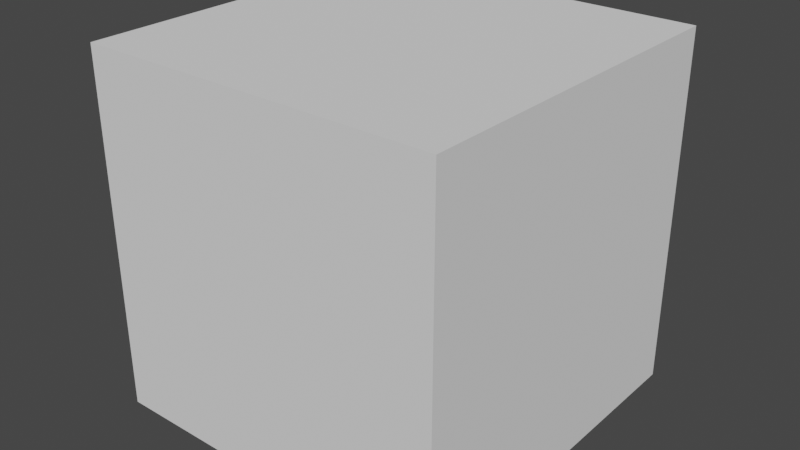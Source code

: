 # Source: simpleBlock.blend  (saved by Blender 2.90.8; exported with 4.5.12 LTS)
import bpy
from mathutils import Matrix  # noqa: F401  (used for matrix-valued properties, if any)

bpy.ops.wm.read_factory_settings(use_empty=True)
scene = bpy.context.scene
scene.name = 'Scene'

# ---- collections
col_collection = bpy.data.collections.new('Collection'); scene.collection.children.link(col_collection)

# ---- world
world_world = bpy.data.worlds.new('World'); scene.world = world_world
world_world.use_nodes = True; world_world.node_tree.nodes.clear()
_N = world_world.node_tree.nodes; _L = world_world.node_tree.links
n0 = _N.new('ShaderNodeOutputWorld'); n0.name = 'World Output'; n0.location = (300, 300)
n1 = _N.new('ShaderNodeBackground'); n1.name = 'Background'; n1.location = (10, 300)
n1.inputs[0].default_value = (0.05088, 0.05088, 0.05088, 1.0)
_L.new(n1.outputs[0], n0.inputs[0])
n0.is_active_output = True
world_world.color = (0.05088, 0.05088, 0.05088)
world_world.use_sun_shadow = False
world_world.sun_shadow_jitter_overblur = 0.0

# ---- meshes
me_cube_009 = bpy.data.meshes.new('Cube.009')
me_cube_009.from_pydata([(-1.0, -1.0, -1.0), (-1.0, -1.0, 1.0), (-1.0, 1.0, -1.0), (-1.0, 1.0, 1.0), (1.0, -1.0, -1.0), (1.0, -1.0, 1.0), (1.0, 1.0, -1.0), (1.0, 1.0, 1.0)], [], [(0, 1, 3, 2), (2, 3, 7, 6), (6, 7, 5, 4), (4, 5, 1, 0), (2, 6, 4, 0), (7, 3, 1, 5)])
_uv = me_cube_009.uv_layers.new(name='UVMap')
_uv.uv.foreach_set('vector', [0.375, 0.0, 0.625, 0.0, 0.625, 0.25, 0.375, 0.25, 0.375, 0.25, 0.625, 0.25, 0.625, 0.5, 0.375, 0.5, 0.375, 0.5, 0.625, 0.5, 0.625, 0.75, 0.375, 0.75, 0.375, 0.75, 0.625, 0.75, 0.625, 1.0, 0.375, 1.0, 0.125, 0.5, 0.375, 0.5, 0.375, 0.75, 0.125, 0.75, 0.625, 0.5, 0.875, 0.5, 0.875, 0.75, 0.625, 0.75])
me_cube_009.use_remesh_fix_poles = True
me_cube_009.use_remesh_preserve_attributes = False
me_cube_009.use_mirror_vertex_groups = False
me_cube_009.update()

# ---- objects
ob_cube = bpy.data.objects.new('Cube', me_cube_009)

# ---- transforms, parenting, visibility, modifiers, constraints
ob_cube.location = (0.0, 0.0, 0.0)
ob_cube.scale = (0.5, 0.5, 0.5)
ob_cube.lineart.crease_threshold = 0.0

# ---- collection membership
col_collection.objects.link(ob_cube)

# ---- scene / render settings (as saved in the file)
scene.frame_start = 1; scene.frame_end = 250; scene.frame_set(1)
scene.render.engine = 'BLENDER_EEVEE_NEXT'
scene.cycles.use_denoising = False
scene.cycles.samples = 128
scene.cycles.sampling_pattern = 'TABULATED_SOBOL'
scene.cycles.use_adaptive_sampling = False
scene.cycles.use_light_tree = False
scene.view_settings.view_transform = 'Filmic'
bpy.context.view_layer.update()

# ---- added for rendering (the .blend has no active camera and no usable light): camera, sun
cam_auto = bpy.data.cameras.new('AutoCamera')
cam_auto.lens = 50.0
cam_auto.sensor_width = 36.0
cam_auto.clip_end = 1000.0
ob_auto_camera = bpy.data.objects.new('AutoCamera', cam_auto)
scene.collection.objects.link(ob_auto_camera)
ob_auto_camera.location = (1.60254, -1.92304, 1.28203)
ob_auto_camera.rotation_euler = (1.09748, -7.21219e-08, 0.694738)
scene.camera = ob_auto_camera
light_auto_sun = bpy.data.lights.new('AutoSun', 'SUN')
light_auto_sun.energy = 3.0
light_auto_sun.angle = 0.0523599
ob_auto_sun = bpy.data.objects.new('AutoSun', light_auto_sun)
scene.collection.objects.link(ob_auto_sun)
ob_auto_sun.rotation_euler = (0.872665, 0.174533, 0.523599)
bpy.context.view_layer.update()
